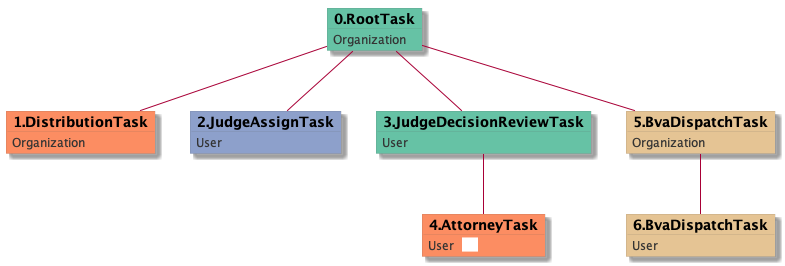

The diagram above was rendered by PlantUML. Its source (embedded in the PNG):
@startuml
skinparam {
  ObjectBorderColor #555
  ObjectBorderThickness 0
  ObjectFontStyle bold
  ObjectFontSize 14
  ObjectAttributeFontColor #333
  ObjectAttributeFontSize 12
}
  object 0.RootTask #66c2a5 {
Organization
}
  object 1.DistributionTask #fc8d62 {
Organization
}
  object 2.JudgeAssignTask #8da0cb {
User
}
  object 3.JudgeDecisionReviewTask #66c2a5 {
User
}
  object 4.AttorneyTask #fc8d62 {
User  <back:white>    </back>
}
  object 5.BvaDispatchTask #e5c494 {
Organization
}
  object 6.BvaDispatchTask #e5c494 {
User
}
0.RootTask -- 1.DistributionTask
0.RootTask -- 2.JudgeAssignTask
0.RootTask -- 3.JudgeDecisionReviewTask
3.JudgeDecisionReviewTask -- 4.AttorneyTask
0.RootTask -- 5.BvaDispatchTask
5.BvaDispatchTask -- 6.BvaDispatchTask
@enduml